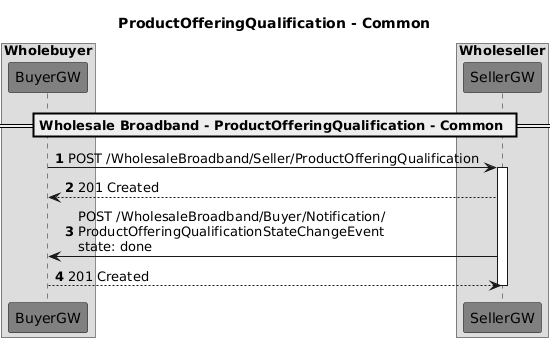

The diagram above was rendered by PlantUML. Its source (embedded in the PNG):
@startuml
title ProductOfferingQualification - Common
skinparam ParticipantFontColor automatic
autonumber
box Wholebuyer
participant "BuyerGW" as BGW #Grey
end box
box Wholeseller
participant "SellerGW" as SGW #Grey
end box
== Wholesale Broadband - ProductOfferingQualification - Common ==
BGW -> SGW++: POST /WholesaleBroadband/Seller/ProductOfferingQualification
SGW --> BGW: 201 Created
SGW -> BGW: POST /WholesaleBroadband/Buyer/Notification/\nProductOfferingQualificationStateChangeEvent\nstate: done
BGW --> SGW: 201 Created
deactivate SGW
@enduml